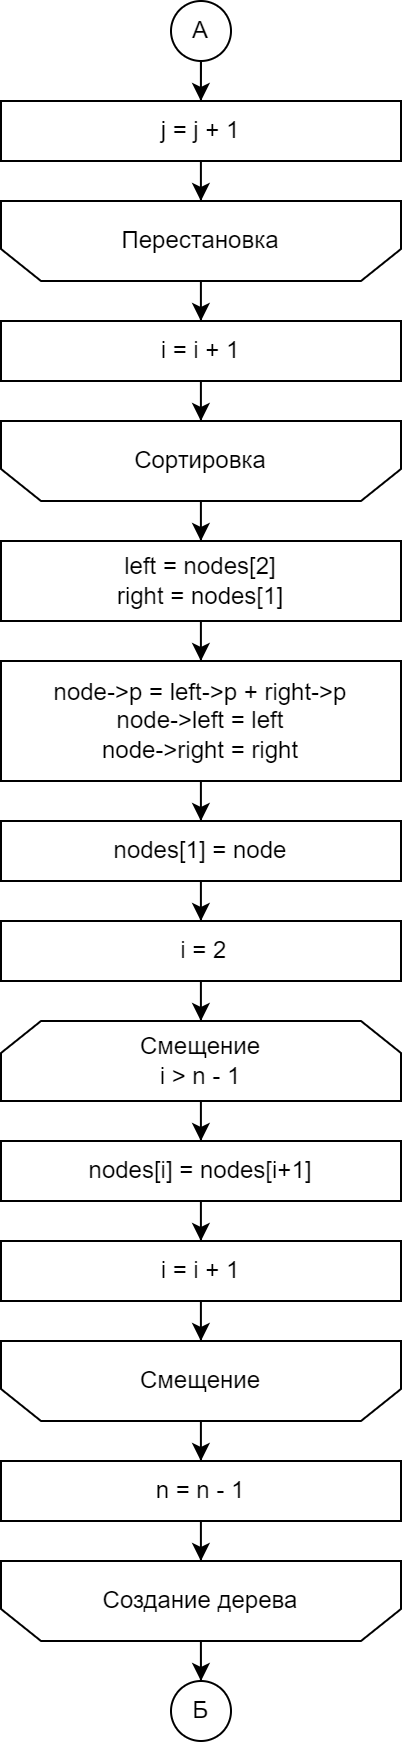

The diagram above was exported from draw.io. Its source (the exported page's mxGraphModel, read from the mxfile embedded in the PNG):
<mxGraphModel dx="1509" dy="931" grid="1" gridSize="10" guides="1" tooltips="1" connect="1" arrows="1" fold="1" page="1" pageScale="1" pageWidth="827" pageHeight="1169" math="0" shadow="0">
  <root>
    <mxCell id="0" />
    <mxCell id="1" parent="0" />
    <mxCell id="2" style="edgeStyle=orthogonalEdgeStyle;rounded=0;orthogonalLoop=1;jettySize=auto;html=1;" edge="1" source="3" target="5" parent="1">
      <mxGeometry relative="1" as="geometry" />
    </mxCell>
    <mxCell id="3" value="j = j + 1" style="rounded=0;whiteSpace=wrap;html=1;" vertex="1" parent="1">
      <mxGeometry x="840" y="1090" width="200" height="30" as="geometry" />
    </mxCell>
    <mxCell id="4" style="edgeStyle=orthogonalEdgeStyle;rounded=0;orthogonalLoop=1;jettySize=auto;html=1;" edge="1" source="5" target="7" parent="1">
      <mxGeometry relative="1" as="geometry" />
    </mxCell>
    <mxCell id="5" value="Перестановка" style="shape=loopLimit;whiteSpace=wrap;html=1;direction=west;" vertex="1" parent="1">
      <mxGeometry x="840" y="1140" width="200" height="40" as="geometry" />
    </mxCell>
    <mxCell id="6" style="edgeStyle=orthogonalEdgeStyle;rounded=0;orthogonalLoop=1;jettySize=auto;html=1;" edge="1" source="7" target="9" parent="1">
      <mxGeometry relative="1" as="geometry" />
    </mxCell>
    <mxCell id="7" value="i = i + 1" style="rounded=0;whiteSpace=wrap;html=1;" vertex="1" parent="1">
      <mxGeometry x="840" y="1200" width="200" height="30" as="geometry" />
    </mxCell>
    <mxCell id="8" style="edgeStyle=orthogonalEdgeStyle;rounded=0;orthogonalLoop=1;jettySize=auto;html=1;" edge="1" source="9" target="11" parent="1">
      <mxGeometry relative="1" as="geometry" />
    </mxCell>
    <mxCell id="9" value="Сортировка" style="shape=loopLimit;whiteSpace=wrap;html=1;direction=west;" vertex="1" parent="1">
      <mxGeometry x="840" y="1250" width="200" height="40" as="geometry" />
    </mxCell>
    <mxCell id="10" style="edgeStyle=orthogonalEdgeStyle;rounded=0;orthogonalLoop=1;jettySize=auto;html=1;" edge="1" source="11" target="13" parent="1">
      <mxGeometry relative="1" as="geometry" />
    </mxCell>
    <mxCell id="11" value="left = nodes[2]&lt;div&gt;right = nodes[1]&lt;/div&gt;" style="rounded=0;whiteSpace=wrap;html=1;" vertex="1" parent="1">
      <mxGeometry x="840" y="1310" width="200" height="40" as="geometry" />
    </mxCell>
    <mxCell id="12" style="edgeStyle=orthogonalEdgeStyle;rounded=0;orthogonalLoop=1;jettySize=auto;html=1;" edge="1" source="13" target="15" parent="1">
      <mxGeometry relative="1" as="geometry" />
    </mxCell>
    <mxCell id="13" value="node-&amp;gt;p = left-&amp;gt;p + right-&amp;gt;p&lt;div&gt;node-&amp;gt;left = left&lt;/div&gt;&lt;div&gt;node-&amp;gt;right = right&lt;/div&gt;" style="rounded=0;whiteSpace=wrap;html=1;" vertex="1" parent="1">
      <mxGeometry x="840" y="1370" width="200" height="60" as="geometry" />
    </mxCell>
    <mxCell id="14" style="edgeStyle=orthogonalEdgeStyle;rounded=0;orthogonalLoop=1;jettySize=auto;html=1;" edge="1" source="15" target="19" parent="1">
      <mxGeometry relative="1" as="geometry" />
    </mxCell>
    <mxCell id="15" value="nodes[1] = node" style="rounded=0;whiteSpace=wrap;html=1;" vertex="1" parent="1">
      <mxGeometry x="840" y="1450" width="200" height="30" as="geometry" />
    </mxCell>
    <mxCell id="16" style="edgeStyle=orthogonalEdgeStyle;rounded=0;orthogonalLoop=1;jettySize=auto;html=1;" edge="1" source="17" target="21" parent="1">
      <mxGeometry relative="1" as="geometry" />
    </mxCell>
    <mxCell id="17" value="Смещение&lt;div&gt;i &amp;gt; n - 1&lt;/div&gt;" style="shape=loopLimit;whiteSpace=wrap;html=1;" vertex="1" parent="1">
      <mxGeometry x="840" y="1550" width="200" height="40" as="geometry" />
    </mxCell>
    <mxCell id="18" style="edgeStyle=orthogonalEdgeStyle;rounded=0;orthogonalLoop=1;jettySize=auto;html=1;" edge="1" source="19" target="17" parent="1">
      <mxGeometry relative="1" as="geometry" />
    </mxCell>
    <mxCell id="19" value="&amp;nbsp;i = 2" style="rounded=0;whiteSpace=wrap;html=1;" vertex="1" parent="1">
      <mxGeometry x="840" y="1500" width="200" height="30" as="geometry" />
    </mxCell>
    <mxCell id="20" style="edgeStyle=orthogonalEdgeStyle;rounded=0;orthogonalLoop=1;jettySize=auto;html=1;" edge="1" source="21" target="23" parent="1">
      <mxGeometry relative="1" as="geometry" />
    </mxCell>
    <mxCell id="21" value="nodes[i] = nodes[i+1]" style="rounded=0;whiteSpace=wrap;html=1;" vertex="1" parent="1">
      <mxGeometry x="840" y="1610" width="200" height="30" as="geometry" />
    </mxCell>
    <mxCell id="22" style="edgeStyle=orthogonalEdgeStyle;rounded=0;orthogonalLoop=1;jettySize=auto;html=1;" edge="1" source="23" target="25" parent="1">
      <mxGeometry relative="1" as="geometry" />
    </mxCell>
    <mxCell id="23" value="i = i + 1" style="rounded=0;whiteSpace=wrap;html=1;" vertex="1" parent="1">
      <mxGeometry x="840" y="1660" width="200" height="30" as="geometry" />
    </mxCell>
    <mxCell id="24" style="edgeStyle=orthogonalEdgeStyle;rounded=0;orthogonalLoop=1;jettySize=auto;html=1;" edge="1" source="25" target="27" parent="1">
      <mxGeometry relative="1" as="geometry" />
    </mxCell>
    <mxCell id="25" value="Смещение" style="shape=loopLimit;whiteSpace=wrap;html=1;direction=west;" vertex="1" parent="1">
      <mxGeometry x="840" y="1710" width="200" height="40" as="geometry" />
    </mxCell>
    <mxCell id="26" style="edgeStyle=orthogonalEdgeStyle;rounded=0;orthogonalLoop=1;jettySize=auto;html=1;" edge="1" source="27" target="31" parent="1">
      <mxGeometry relative="1" as="geometry" />
    </mxCell>
    <mxCell id="27" value="n = n - 1" style="rounded=0;whiteSpace=wrap;html=1;" vertex="1" parent="1">
      <mxGeometry x="840" y="1770" width="200" height="30" as="geometry" />
    </mxCell>
    <mxCell id="28" style="edgeStyle=orthogonalEdgeStyle;rounded=0;orthogonalLoop=1;jettySize=auto;html=1;" edge="1" source="29" target="3" parent="1">
      <mxGeometry relative="1" as="geometry" />
    </mxCell>
    <mxCell id="29" value="А" style="ellipse;whiteSpace=wrap;html=1;aspect=fixed;" vertex="1" parent="1">
      <mxGeometry x="925" y="1040" width="30" height="30" as="geometry" />
    </mxCell>
    <mxCell id="30" style="edgeStyle=orthogonalEdgeStyle;rounded=0;orthogonalLoop=1;jettySize=auto;html=1;" edge="1" source="31" target="32" parent="1">
      <mxGeometry relative="1" as="geometry" />
    </mxCell>
    <mxCell id="31" value="Создание дерева" style="shape=loopLimit;whiteSpace=wrap;html=1;direction=west;" vertex="1" parent="1">
      <mxGeometry x="840" y="1820" width="200" height="40" as="geometry" />
    </mxCell>
    <mxCell id="32" value="Б" style="ellipse;whiteSpace=wrap;html=1;aspect=fixed;" vertex="1" parent="1">
      <mxGeometry x="925" y="1880" width="30" height="30" as="geometry" />
    </mxCell>
  </root>
</mxGraphModel>